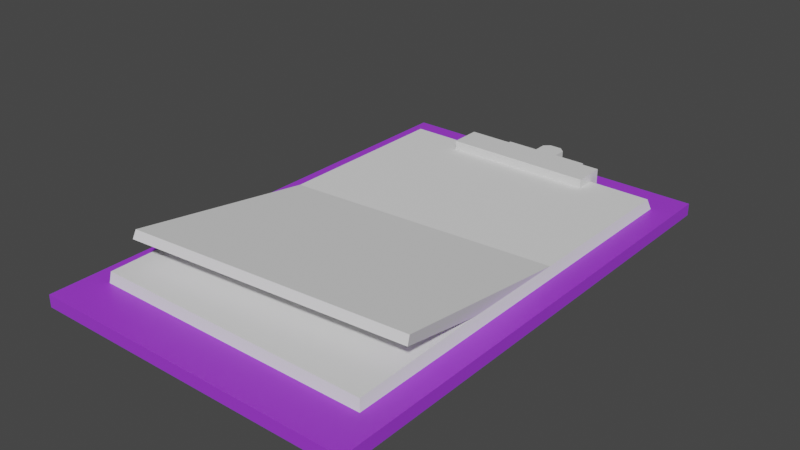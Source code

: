 # Source: clipboard.blend  (saved by Blender 3.6.11; exported with 4.5.12 LTS)
import bpy
from mathutils import Matrix  # noqa: F401  (used for matrix-valued properties, if any)

bpy.ops.wm.read_factory_settings(use_empty=True)
scene = bpy.context.scene
scene.name = 'Scene'

# ---- images (referenced by path relative to the original .blend; pixels are not part of the script)
import os
ASSET_DIR = os.environ.get("B2B_ASSET_DIR", "")  # directory of the original .blend (textures are referenced by path, not embedded)
HERE = os.path.dirname(os.path.abspath(__file__))  # packed textures are extracted next to this script under _unpacked/

def load_image(name, relpath, width, height, colorspace="sRGB"):
    """Load a texture the original file referenced (path relative to the .blend, or extracted next to this script)."""
    p = next((c for c in (os.path.join(HERE, relpath), os.path.join(ASSET_DIR, relpath)) if relpath and os.path.exists(c)), "")
    if p:
        img = bpy.data.images.load(p, check_existing=True)
        img.name = name
    else:  # same state as the original file: an image datablock whose file is absent (Cycles renders it pink)
        img = bpy.data.images.new(name, width, height)
        img.source = "FILE"
        img.filepath = "//" + (relpath or name)
    img.colorspace_settings.name = colorspace
    return img
img_newspaperv1_png = load_image('newspaperv1.png', 'newspaperv1.png', 1024, 1024, 'sRGB')

# ---- materials (node trees are filled in below, after node groups)
mat_material_001 = bpy.data.materials.new('Material.001')
mat_material_001.use_transparent_shadow = False
mat_material_002 = bpy.data.materials.new('Material.002')
mat_material_002.use_transparent_shadow = False
mat_material_003 = bpy.data.materials.new('Material.003')
mat_material_003.use_transparent_shadow = False

# ---- material node trees
mat_material_001.use_nodes = True; mat_material_001.node_tree.nodes.clear()
_N = mat_material_001.node_tree.nodes; _L = mat_material_001.node_tree.links
n0 = _N.new('ShaderNodeBsdfPrincipled'); n0.name = 'Principled BSDF'; n0.location = (10, 300)
n0.distribution = 'GGX'
n0.subsurface_method = 'RANDOM_WALK_SKIN'
n0.inputs[0].default_value = (0.369, 0.04611, 0.8, 1.0)
n0.inputs[3].default_value = 1.45
n0.inputs[27].default_value = (0.0, 0.0, 0.0, 1.0)
n0.inputs[28].default_value = 1.0
n1 = _N.new('ShaderNodeOutputMaterial'); n1.name = 'Material Output'; n1.location = (300, 300)
_L.new(n0.outputs[0], n1.inputs[0])
n1.is_active_output = True
mat_material_002.use_nodes = True; mat_material_002.node_tree.nodes.clear()
_N = mat_material_002.node_tree.nodes; _L = mat_material_002.node_tree.links
n0 = _N.new('ShaderNodeBsdfPrincipled'); n0.name = 'Principled BSDF'; n0.location = (10, 300)
n0.distribution = 'GGX'
n0.subsurface_method = 'RANDOM_WALK_SKIN'
n0.inputs[3].default_value = 1.45
n0.inputs[27].default_value = (0.0, 0.0, 0.0, 1.0)
n0.inputs[28].default_value = 1.0
n1 = _N.new('ShaderNodeOutputMaterial'); n1.name = 'Material Output'; n1.location = (300, 300)
_L.new(n0.outputs[0], n1.inputs[0])
n1.is_active_output = True

# ---- world
world_world = bpy.data.worlds.new('World'); scene.world = world_world
world_world.use_nodes = True; world_world.node_tree.nodes.clear()
_N = world_world.node_tree.nodes; _L = world_world.node_tree.links
n0 = _N.new('ShaderNodeOutputWorld'); n0.name = 'World Output'; n0.location = (300, 300)
n1 = _N.new('ShaderNodeBackground'); n1.name = 'Background'; n1.location = (10, 300)
n1.inputs[0].default_value = (0.05088, 0.05088, 0.05088, 1.0)
_L.new(n1.outputs[0], n0.inputs[0])
n0.is_active_output = True
world_world.color = (0.05088, 0.05088, 0.05088)
world_world.use_sun_shadow = False
world_world.sun_shadow_jitter_overblur = 0.0

# ---- meshes
me_mesh = bpy.data.meshes.new('Mesh')
me_mesh.from_pydata([(6.364, 0.8283, 1.954), (-6.364, 0.8283, 1.954), (3.786, 0.8254, -2.778), (-3.786, 0.8254, -2.778), (3.786, 1.781, -2.778), (-3.786, 1.781, -2.778), (6.364, 2.688, 1.954), (-6.364, 2.688, 1.954), (3.786, 0.8254, -1.417), (-3.786, 0.8254, -1.417), (-3.786, 1.781, -1.417), (3.786, 1.781, -1.417), (6.364, 0.8283, -0.7567), (-6.364, 0.8283, -0.7567), (-6.364, 2.688, -0.7567), (6.364, 2.688, -0.7567), (1.02, 0.8254, -2.778), (-1.02, 0.8254, -2.778), (1.02, 1.781, -2.778), (-1.02, 1.781, -2.778), (1.02, 1.781, -3.916), (1.02, 0.8254, -3.916), (-1.02, 0.8254, -3.916), (-1.02, 1.781, -3.916), (0.5268, 1.781, -4.366), (0.5268, 0.8254, -4.366), (-0.5267, 0.8254, -4.366), (-0.5267, 1.781, -4.366), (-10.68, 4.957, 33.27), (12.52, 4.861, 31.37), (11.64, 1.93, 0.3032), (-11.64, 1.93, 0.3032), (-11.86, 1.028, 35.17), (11.86, 1.028, 35.17), (11.86, 1.028, 0.0), (-11.86, 1.028, 0.0), (-13.79, 0.0, 38.86), (13.79, 0.0, 38.86), (13.79, 1.028, 38.86), (-13.79, 1.028, 38.86), (13.79, 0.0, -2.839), (13.79, 1.028, -2.839), (-13.79, 0.0, -2.839), (-13.79, 1.028, -2.839), (-11.64, 1.93, 16.1), (11.64, 1.93, 14.53), (-11.75, 1.948, 35.02), (11.75, 1.948, 35.02), (12.6, 4.19, 31.66), (-10.72, 4.287, 33.58), (-11.72, 2.101, 23.69), (11.72, 2.101, 23.69)], [], [(8, 9, 3, 17, 16, 2), (24, 25, 26, 27), (4, 18, 19, 5, 10, 11), (6, 7, 1, 0), (9, 10, 5, 3), (11, 8, 2, 4), (12, 13, 9, 8), (13, 14, 10, 9), (11, 10, 14, 15), (15, 12, 8, 11), (0, 1, 13, 12), (1, 7, 14, 13), (15, 14, 7, 6), (6, 0, 12, 15), (19, 17, 3, 5), (2, 16, 18, 4), (18, 16, 21, 20), (16, 17, 22, 21), (17, 19, 23, 22), (19, 18, 20, 23), (20, 21, 25, 24), (21, 22, 26, 25), (22, 23, 27, 26), (23, 20, 24, 27), (44, 45, 30, 31), (50, 51, 48, 49), (45, 29, 48, 51), (34, 35, 31, 30), (46, 50, 44, 31, 35, 32), (36, 37, 38, 39), (37, 40, 41, 38), (40, 42, 43, 41), (42, 36, 39, 43), (33, 32, 39, 38), (34, 33, 38, 41), (35, 34, 41, 43), (40, 37, 36, 42), (32, 35, 43, 39), (28, 29, 45, 44), (32, 33, 47, 46), (49, 48, 29, 28), (46, 47, 51, 50), (45, 51, 47, 33, 34, 30), (44, 50, 49, 28)])
me_mesh.polygons.foreach_set('use_smooth', [True] * 44)
me_mesh.polygons.foreach_set('material_index', [1, 1, 1, 1, 1, 1, 1, 1, 1, 1, 1, 1, 1, 1, 1, 1, 1, 1, 1, 1, 1, 1, 1, 1, 2, 2, 2, 2, 2, 0, 0, 0, 0, 0, 0, 0, 0, 0, 2, 2, 2, 2, 2, 2])
_k = set([(0, 1), (0, 6), (0, 12), (1, 7), (1, 13), (2, 4), (2, 8), (2, 16), (3, 5), (3, 9), (3, 17), (4, 11), (4, 18), (5, 10), (5, 19), (6, 7), (6, 15), (7, 14), (8, 11), (8, 12), (9, 10), (9, 13), (10, 11), (10, 14), (11, 15), (12, 15), (13, 14), (14, 15), (16, 18), (16, 21), (17, 19), (17, 22), (18, 20), (19, 23), (20, 21), (20, 24), (21, 25), (22, 23), (22, 26), (23, 27), (24, 25), (24, 27), (25, 26), (26, 27), (28, 29), (28, 44), (28, 49), (29, 45), (29, 48), (30, 31), (30, 34), (30, 45), (31, 35), (31, 44), (32, 33), (32, 35), (32, 46), (33, 34), (33, 47), (34, 35), (36, 37), (36, 39), (36, 42), (37, 38), (37, 40), (38, 39), (38, 41), (39, 43), (40, 41), (40, 42), (41, 43), (42, 43), (44, 45), (44, 50), (45, 51), (46, 47), (46, 50), (47, 51), (48, 49), (48, 51), (49, 50), (50, 51)])
me_mesh.attributes.new('sharp_edge', 'BOOLEAN', 'EDGE').data.foreach_set('value', [ (min(e.vertices), max(e.vertices)) in _k for e in me_mesh.edges])
_uv = me_mesh.uv_layers.new(name='map1')
_uv.uv.foreach_set('vector', [0.07813, 0.3374, 0.07901, 0.3374, 0.07902, 0.3372, 0.07876, 0.3372, 0.0784, 0.3373, 0.07814, 0.3373, 0.07848, 0.3374, 0.0784, 0.3373, 0.07876, 0.3372, 0.07884, 0.3374, 0.07821, 0.3374, 0.07848, 0.3374, 0.07884, 0.3374, 0.07911, 0.3373, 0.07909, 0.3375, 0.0782, 0.3376, 0.07818, 0.3378, 0.07906, 0.3378, 0.07898, 0.3376, 0.07811, 0.3377, 0.07901, 0.3374, 0.07909, 0.3375, 0.07911, 0.3373, 0.07902, 0.3372, 0.0782, 0.3376, 0.07813, 0.3374, 0.07814, 0.3373, 0.07821, 0.3374, 0.07812, 0.3375, 0.079, 0.3374, 0.07901, 0.3374, 0.07813, 0.3374, 0.079, 0.3374, 0.07908, 0.3376, 0.07909, 0.3375, 0.07901, 0.3374, 0.0782, 0.3376, 0.07909, 0.3375, 0.07908, 0.3376, 0.07819, 0.3377, 0.07819, 0.3377, 0.07812, 0.3375, 0.07813, 0.3374, 0.0782, 0.3376, 0.07811, 0.3377, 0.07898, 0.3376, 0.079, 0.3374, 0.07812, 0.3375, 0.07898, 0.3376, 0.07906, 0.3378, 0.07908, 0.3376, 0.079, 0.3374, 0.07819, 0.3377, 0.07908, 0.3376, 0.07906, 0.3378, 0.07818, 0.3378, 0.07818, 0.3378, 0.07811, 0.3377, 0.07812, 0.3375, 0.07819, 0.3377, 0.07884, 0.3374, 0.07876, 0.3372, 0.07902, 0.3372, 0.07911, 0.3373, 0.07814, 0.3373, 0.0784, 0.3373, 0.07848, 0.3374, 0.07821, 0.3374, 0.07848, 0.3374, 0.0784, 0.3373, 0.0784, 0.3373, 0.07848, 0.3374, 0.0784, 0.3373, 0.07876, 0.3372, 0.07876, 0.3372, 0.0784, 0.3373, 0.07876, 0.3372, 0.07884, 0.3374, 0.07884, 0.3374, 0.07876, 0.3372, 0.07884, 0.3374, 0.07848, 0.3374, 0.07848, 0.3374, 0.07884, 0.3374, 0.07848, 0.3374, 0.0784, 0.3373, 0.0784, 0.3373, 0.07848, 0.3374, 0.0784, 0.3373, 0.07876, 0.3372, 0.07876, 0.3372, 0.0784, 0.3373, 0.07876, 0.3372, 0.07884, 0.3374, 0.07884, 0.3374, 0.07876, 0.3372, 0.07884, 0.3374, 0.07848, 0.3374, 0.07848, 0.3374, 0.07884, 0.3374, 0.9735, 0.3605, 0.03064, 0.3605, 0.03064, 0.0352, 0.9735, 0.0352, 0.9735, 0.6858, 0.03064, 0.6858, 0.03064, 0.6858, 0.9735, 0.6858, 0.03064, 0.3605, 0.03064, 0.6858, 0.03064, 0.6858, 0.03064, 0.6858, 0.03064, 0.0352, 0.9735, 0.0352, 0.9735, 0.0352, 0.03064, 0.0352, 0.9735, 0.6858, 0.9735, 0.6858, 0.9735, 0.3605, 0.9735, 0.0352, 0.9735, 0.0352, 0.9735, 0.6858, 0.02572, 0.3615, 0.02511, 0.3615, 0.02511, 0.3615, 0.02572, 0.3615, 0.02511, 0.3615, 0.0251, 0.3605, 0.02509, 0.3605, 0.02511, 0.3615, 0.0251, 0.3605, 0.02573, 0.3605, 0.02573, 0.3605, 0.02509, 0.3605, 0.02573, 0.3605, 0.02572, 0.3615, 0.02572, 0.3615, 0.02573, 0.3605, 0.02515, 0.3614, 0.02568, 0.3614, 0.02572, 0.3615, 0.02511, 0.3615, 0.02514, 0.3606, 0.02515, 0.3614, 0.02511, 0.3615, 0.02509, 0.3605, 0.02569, 0.3606, 0.02514, 0.3606, 0.02509, 0.3605, 0.02573, 0.3605, 0.0251, 0.3605, 0.02511, 0.3615, 0.02572, 0.3615, 0.02573, 0.3605, 0.02568, 0.3614, 0.02569, 0.3606, 0.02573, 0.3605, 0.02572, 0.3615, 0.9735, 0.6858, 0.03064, 0.6858, 0.03064, 0.3605, 0.9735, 0.3605, 0.9735, 0.6858, 0.03064, 0.6858, 0.03064, 0.6858, 0.9735, 0.6858, 0.9735, 0.6858, 0.03064, 0.6858, 0.03064, 0.6858, 0.9735, 0.6858, 0.9735, 0.6858, 0.03064, 0.6858, 0.03064, 0.6858, 0.9735, 0.6858, 0.03064, 0.3605, 0.03064, 0.6858, 0.03064, 0.6858, 0.03064, 0.6858, 0.03064, 0.0352, 0.03064, 0.0352, 0.9735, 0.3605, 0.9735, 0.6858, 0.9735, 0.6858, 0.9735, 0.6858])
me_mesh.materials.append(mat_material_001)
me_mesh.materials.append(mat_material_002)
me_mesh.materials.append(mat_material_003)
me_mesh.update()
me_mesh.normals_split_custom_set([tuple(v) for v in zip(*[iter([-4.226e-08, -1.0, 0.0005609, 0.0, -1.0, 0.0005609, 0.0, -1.0, 0.0, 0.0, -1.0, 0.0, 0.0, -1.0, 0.0, 0.0, -1.0, 0.0, 0.0, 0.0, -1.0, 0.0, 0.0, -1.0, 0.0, 0.0, -1.0, 0.0, 0.0, -1.0, 0.0, 1.0, 0.0, 0.0, 1.0, 0.0, 0.0, 1.0, 0.0, 0.0, 1.0, 0.0, 0.0, 1.0, 0.0, 0.0, 1.0, 0.0, 0.0, 0.0, 1.0, 0.0, 0.0, 1.0, 0.0, 0.0, 1.0, 0.0, 0.0, 1.0, -1.0, 0.0, 0.0, -1.0, 0.0, 0.0, -1.0, 0.0, 0.0, -1.0, 0.0, 0.0, 1.0, 0.0, 0.0, 1.0, 0.0, 0.0, 1.0, 0.0, 0.0, 1.0, 0.0, 0.0, 0.0, -1.0, 0.003233, -5.058e-08, -1.0, 0.00328, 0.0, -1.0, 0.0005609, -4.226e-08, -1.0, 0.0005609, -0.2481, 0.0, -0.9687, -0.2481, 0.0, -0.9687, -0.2481, 0.0, -0.9687, -0.2481, 0.0, -0.9687, 0.0, 0.5883, -0.8086, 0.0, 0.5883, -0.8086, 0.0, 0.5883, -0.8086, 0.0, 0.5883, -0.8086, 0.2481, 0.0, -0.9687, 0.2481, 0.0, -0.9687, 0.2481, 0.0, -0.9687, 0.2481, 0.0, -0.9687, 0.0, -1.0, -1.41e-06, 0.0, -1.0, -1.41e-06, -5.058e-08, -1.0, 0.00328, 0.0, -1.0, 0.003233, -1.0, 0.0, 0.0, -1.0, 0.0, 0.0, -1.0, 0.0, 0.0, -1.0, 0.0, 0.0, 0.0, 1.0, 0.0, 0.0, 1.0, 0.0, 0.0, 1.0, 0.0, 0.0, 1.0, 0.0, 1.0, 0.0, 0.0, 1.0, 0.0, 0.0, 1.0, 0.0, 0.0, 1.0, 0.0, 0.0, 0.0, 0.0, -1.0, 0.0, 0.0, -1.0, 0.0, 0.0, -1.0, 0.0, 0.0, -1.0, 0.0, 0.0, -1.0, 0.0, 0.0, -1.0, 0.0, 0.0, -1.0, 0.0, 0.0, -1.0, 1.0, 0.0, 0.0, 1.0, 0.0, 0.0, 1.0, 0.0, 0.0, 1.0, 0.0, 0.0, 0.0, -1.0, 0.0, 0.0, -1.0, 0.0, 0.0, -1.0, 0.0, 0.0, -1.0, 0.0, -1.0, 0.0, 0.0, -1.0, 0.0, 0.0, -1.0, 0.0, 0.0, -1.0, 0.0, 0.0, 0.0, 1.0, 0.0, 0.0, 1.0, 0.0, 0.0, 1.0, -5.484e-08, 0.0, 1.0, -5.484e-08, 0.674, 0.0, -0.7387, 0.674, 0.0, -0.7387, 0.674, 0.0, -0.7387, 0.674, 0.0, -0.7387, 0.0, -1.0, 0.0, 0.0, -1.0, 0.0, 0.0, -1.0, 0.0, 0.0, -1.0, 0.0, -0.674, 0.0, -0.7387, -0.674, 0.0, -0.7387, -0.674, 0.0, -0.7387, -0.674, 0.0, -0.7387, 0.0, 1.0, -5.484e-08, 0.0, 1.0, -5.484e-08, 0.0, 1.0, -1.713e-07, 0.0, 1.0, -1.713e-07, 0.0, 1.0, 0.0, 0.0, 1.0, 0.0, 0.0, 1.0, 0.0, 0.0, 1.0, 0.0, 0.007501, -0.9726, 0.2322, 0.007501, -0.9726, 0.2322, 0.007501, -0.9726, 0.2322, 0.007501, -0.9726, 0.2322, 0.9778, -0.2077, -0.02742, 0.9778, -0.2077, -0.02742, 0.9778, -0.2077, -0.02742, 0.9778, -0.2077, -0.02742, 0.0, 0.3189, -0.9478, 0.0, 0.3189, -0.9478, 0.0, 0.3189, -0.9478, 0.0, 0.3189, -0.9478, -0.9821, 0.1884, -0.001808, -0.9821, 0.1884, -0.001808, -0.9821, 0.1884, -0.001808, -0.9821, 0.1884, -0.001808, -0.9821, 0.1884, -0.001808, -0.9821, 0.1884, -0.001808, 0.0, 0.0, 1.0, 0.0, 0.0, 1.0, 0.0, 0.0, 1.0, 0.0, 0.0, 1.0, 1.0, 0.0, 0.0, 1.0, 0.0, 0.0, 1.0, 0.0, 0.0, 1.0, 0.0, 0.0, 0.0, 0.0, -1.0, 0.0, 0.0, -1.0, 0.0, 0.0, -1.0, 0.0, 0.0, -1.0, -1.0, 0.0, 0.0, -1.0, 0.0, 0.0, -1.0, 0.0, 0.0, -1.0, 0.0, 0.0, 8.409e-07, 1.0, 2.151e-07, -8.409e-07, 1.0, 2.151e-07, -4.574e-07, 1.0, 3.565e-07, 4.574e-07, 1.0, 3.565e-07, 8.048e-07, 1.0, -6.273e-07, 8.409e-07, 1.0, 2.151e-07, 4.574e-07, 1.0, 3.565e-07, 5.657e-07, 1.0, -8.378e-07, -8.048e-07, 1.0, -6.273e-07, 8.048e-07, 1.0, -6.273e-07, 5.657e-07, 1.0, -8.378e-07, -5.657e-07, 1.0, -8.378e-07, 0.0, -1.0, 0.0, 0.0, -1.0, 0.0, 0.0, -1.0, 0.0, 0.0, -1.0, 0.0, -8.409e-07, 1.0, 2.151e-07, -8.048e-07, 1.0, -6.273e-07, -5.657e-07, 1.0, -8.378e-07, -4.574e-07, 1.0, 3.565e-07, -0.01081, 0.985, -0.172, -0.01081, 0.985, -0.172, -0.01081, 0.985, -0.172, -0.01081, 0.985, -0.172, 0.0, 0.1627, 0.9867, 0.0, 0.1627, 0.9867, 0.0, 0.1627, 0.9867, 0.0, 0.1627, 0.9867, 0.07653, 0.4057, 0.9108, 0.07653, 0.4057, 0.9108, 0.07653, 0.4057, 0.9108, 0.07653, 0.4057, 0.9108, 0.0, 0.9999, 0.01356, 0.0, 0.9999, 0.01356, 0.0, 0.9999, 0.01356, 0.0, 0.9999, 0.01356, 0.9826, 0.1858, -0.001803, 0.9826, 0.1858, -0.001803, 0.9826, 0.1858, -0.001803, 0.9826, 0.1858, -0.001803, 0.9826, 0.1858, -0.001803, 0.9826, 0.1858, -0.001803, -0.9462, 0.3235, 0.006082, -0.9462, 0.3235, 0.006082, -0.9462, 0.3235, 0.006082, -0.9462, 0.3235, 0.006082])] * 3)])

# ---- objects
ob_sm_prop_clipboard_01 = bpy.data.objects.new('SM_Prop_Clipboard_01', me_mesh)

# ---- transforms, parenting, visibility, modifiers, constraints
ob_sm_prop_clipboard_01.location = (0.0, 0.0, 0.0)
ob_sm_prop_clipboard_01.rotation_euler = (1.571, -0.0, 0.0)
ob_sm_prop_clipboard_01.scale = (0.01, 0.01, 0.01)
ob_sm_prop_clipboard_01.color = (0.8, 0.8, 0.8, 1.0)

# ---- collection membership
scene.collection.objects.link(ob_sm_prop_clipboard_01)

# ---- scene / render settings (as saved in the file)
scene.frame_start = 1; scene.frame_end = 250; scene.frame_set(1)
scene.render.engine = 'BLENDER_EEVEE_NEXT'
scene.cycles.sampling_pattern = 'TABULATED_SOBOL'
scene.view_settings.view_transform = 'Filmic'
bpy.context.view_layer.update()

# ---- added for rendering (the .blend has no active camera and no usable light): camera, sun
cam_auto = bpy.data.cameras.new('AutoCamera')
cam_auto.lens = 50.0
cam_auto.sensor_width = 36.0
cam_auto.clip_end = 1000.0
ob_auto_camera = bpy.data.objects.new('AutoCamera', cam_auto)
scene.collection.objects.link(ob_auto_camera)
ob_auto_camera.location = (0.476578, -0.744339, 0.406048)
ob_auto_camera.rotation_euler = (1.09748, -7.21219e-08, 0.694738)
scene.camera = ob_auto_camera
light_auto_sun = bpy.data.lights.new('AutoSun', 'SUN')
light_auto_sun.energy = 3.0
light_auto_sun.angle = 0.0523599
ob_auto_sun = bpy.data.objects.new('AutoSun', light_auto_sun)
scene.collection.objects.link(ob_auto_sun)
ob_auto_sun.rotation_euler = (0.872665, 0.174533, 0.523599)
bpy.context.view_layer.update()
